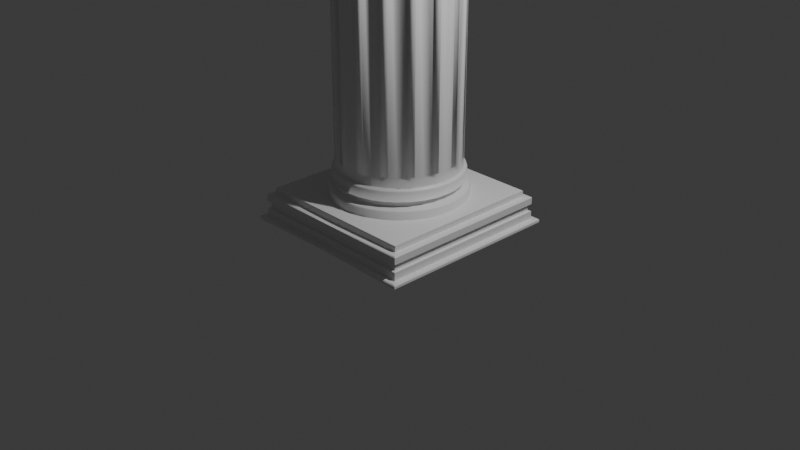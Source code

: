 # Source: 004_ColumnOneObject.blend  (saved by Blender 4.0.36; exported with 4.5.12 LTS)
import bpy
from mathutils import Matrix  # noqa: F401  (used for matrix-valued properties, if any)

bpy.ops.wm.read_factory_settings(use_empty=True)
scene = bpy.context.scene
scene.name = 'Scene'

# ---- collections
col_collection = bpy.data.collections.new('Collection'); scene.collection.children.link(col_collection)

# ---- materials (node trees are filled in below, after node groups)
mat_material = bpy.data.materials.new('Material')
mat_material.alpha_threshold = 0.0
mat_material.use_transparent_shadow = False
mat_material.roughness = 0.5
mat_material.line_color = (0.0, 0.0, 0.0, 1.0)

# ---- material node trees
mat_material.use_nodes = True; mat_material.node_tree.nodes.clear()
_N = mat_material.node_tree.nodes; _L = mat_material.node_tree.links
n0 = _N.new('ShaderNodeOutputMaterial'); n0.name = 'Material Output'; n0.location = (300, 300)
n1 = _N.new('ShaderNodeBsdfPrincipled'); n1.name = 'Principled BSDF'; n1.location = (10, 300)
n1.inputs[3].default_value = 1.45
_L.new(n1.outputs[0], n0.inputs[0])
n0.is_active_output = True

# ---- world
world_world = bpy.data.worlds.new('World'); scene.world = world_world
world_world.use_nodes = True; world_world.node_tree.nodes.clear()
_N = world_world.node_tree.nodes; _L = world_world.node_tree.links
n0 = _N.new('ShaderNodeOutputWorld'); n0.name = 'World Output'; n0.location = (300, 300)
n1 = _N.new('ShaderNodeBackground'); n1.name = 'Background'; n1.location = (10, 300)
n1.inputs[0].default_value = (0.05088, 0.05088, 0.05088, 1.0)
_L.new(n1.outputs[0], n0.inputs[0])
n0.is_active_output = True
world_world.color = (0.05088, 0.05088, 0.05088)
world_world.use_sun_shadow = False
world_world.sun_shadow_jitter_overblur = 0.0

# ---- cameras
cam_camera = bpy.data.cameras.new('Camera')
cam_camera.clip_end = 100.0
cam_camera.ortho_scale = 7.314

# ---- lights
light_light = bpy.data.lights.new('Light', 'POINT')
light_light.transmission_factor = 0.0
light_light.use_soft_falloff = False
light_light.energy = 1000.0
light_light.shadow_soft_size = 0.1
light_light.shadow_maximum_resolution = 0.006
light_light.use_absolute_resolution = True

# ---- meshes
me_cylinder = bpy.data.meshes.new('Cylinder')
me_cylinder.from_pydata([(-1.537e-08, 0.8029, -4.039), (-1.537e-08, -0.8029, -4.039), (-0.1566, -0.7874, -4.039), (-0.3072, -0.7418, -4.039), (-0.446, -0.6676, -4.039), (-0.5677, -0.5677, -4.039), (-0.6676, -0.446, -4.039), (-0.7418, -0.3072, -4.039), (-0.7874, -0.1566, -4.039), (-0.8029, 1.215e-09, -4.039), (-0.7874, 0.1566, -4.039), (-0.7418, 0.3072, -4.039), (-0.6676, 0.446, -4.039), (-0.5677, 0.5677, -4.039), (-0.446, 0.6676, -4.039), (-0.3072, 0.7418, -4.039), (-0.1566, 0.7874, -4.039), (-1.487e-08, 0.7699, -4.063), (-1.487e-08, -0.7699, -4.063), (-0.1502, -0.7551, -4.063), (-0.2946, -0.7113, -4.063), (-0.4277, -0.6401, -4.063), (-0.5444, -0.5444, -4.063), (-0.6401, -0.4277, -4.063), (-0.7113, -0.2946, -4.063), (-0.7551, -0.1502, -4.063), (-0.7699, 1.616e-09, -4.063), (-0.7551, 0.1502, -4.063), (-0.7113, 0.2946, -4.063), (-0.6401, 0.4277, -4.063), (-0.5444, 0.5444, -4.063), (-0.4277, 0.6401, -4.063), (-0.2946, 0.7113, -4.063), (-0.1502, 0.7551, -4.063), (-1.318e-08, 0.8501, -4.256), (-0.8501, 2.963e-09, -4.256), (-0.8338, 0.1658, -4.256), (-0.7854, 0.3253, -4.256), (-0.7068, 0.4723, -4.256), (-0.6011, 0.6011, -4.256), (-0.4723, 0.7068, -4.256), (-0.3253, 0.7854, -4.256), (-0.1658, 0.8338, -4.256), (-1.606e-08, 0.8029, -3.923), (-1.599e-08, 0.7939, -3.907), (-0.7939, 1.286e-09, -3.907), (-0.8029, 1.215e-09, -3.923), (-0.7786, 0.1549, -3.907), (-0.7874, 0.1566, -3.923), (-0.7335, 0.3038, -3.907), (-0.7418, 0.3072, -3.923), (-0.6601, 0.4411, -3.907), (-0.6676, 0.446, -3.923), (-0.5614, 0.5614, -3.907), (-0.5677, 0.5677, -3.923), (-0.4411, 0.6601, -3.907), (-0.446, 0.6676, -3.923), (-0.3038, 0.7335, -3.907), (-0.3072, 0.7418, -3.923), (-0.1549, 0.7786, -3.907), (-0.1566, 0.7874, -3.923), (-1.516e-08, 0.7895, -4.052), (-1.537e-08, 0.8029, -4.039), (-1.537e-08, -0.8029, -4.039), (-1.516e-08, -0.7895, -4.052), (-0.1566, -0.7874, -4.039), (-0.154, -0.7743, -4.052), (-0.3072, -0.7418, -4.039), (-0.3021, -0.7294, -4.052), (-0.446, -0.6676, -4.039), (-0.4386, -0.6564, -4.052), (-0.5677, -0.5677, -4.039), (-0.5583, -0.5583, -4.052), (-0.6676, -0.446, -4.039), (-0.6564, -0.4386, -4.052), (-0.7418, -0.3072, -4.039), (-0.7294, -0.3021, -4.052), (-0.7874, -0.1566, -4.039), (-0.7743, -0.154, -4.052), (-0.8029, 1.215e-09, -4.039), (-0.7895, 1.378e-09, -4.052), (-0.7874, 0.1566, -4.039), (-0.7743, 0.154, -4.052), (-0.7418, 0.3072, -4.039), (-0.7294, 0.3021, -4.052), (-0.6676, 0.446, -4.039), (-0.6564, 0.4386, -4.052), (-0.5677, 0.5677, -4.039), (-0.5583, 0.5583, -4.052), (-0.446, 0.6676, -4.039), (-0.4386, 0.6564, -4.052), (-0.3072, 0.7418, -4.039), (-0.3021, 0.7294, -4.052), (-0.1566, 0.7874, -4.039), (-0.154, 0.7743, -4.052), (-1.331e-08, 0.8501, -4.143), (-1.342e-08, 0.8382, -4.131), (-0.7354, 0.1965, -3.764), (-0.8382, 2.764e-09, -4.131), (-0.8501, 2.963e-09, -4.143), (-0.8221, 0.1635, -4.131), (-0.8338, 0.1658, -4.143), (-0.7744, 0.3208, -4.131), (-0.7854, 0.3253, -4.143), (-0.697, 0.4657, -4.131), (-0.7068, 0.4723, -4.143), (-0.5927, 0.5927, -4.131), (-0.6011, 0.6011, -4.143), (-0.4657, 0.697, -4.131), (-0.4723, 0.7068, -4.143), (-0.3208, 0.7744, -4.131), (-0.3253, 0.7854, -4.143), (-0.1635, 0.8221, -4.131), (-0.1658, 0.8338, -4.143), (-1.559e-08, 0.7677, -3.89), (-1.552e-08, 0.7637, -3.882), (-1.552e-08, -0.7637, -3.882), (-1.559e-08, -0.7677, -3.89), (-0.149, -0.749, -3.882), (-0.1498, -0.7529, -3.89), (-0.2922, -0.7055, -3.882), (-0.2938, -0.7092, -3.89), (-0.4243, -0.635, -3.882), (-0.4265, -0.6383, -3.89), (-0.54, -0.54, -3.882), (-0.5428, -0.5428, -3.89), (-0.635, -0.4243, -3.882), (-0.6383, -0.4265, -3.89), (-0.7055, -0.2922, -3.882), (-0.7092, -0.2938, -3.89), (-0.749, -0.149, -3.882), (-0.7529, -0.1498, -3.89), (-0.7637, 1.523e-09, -3.882), (-0.7677, 1.492e-09, -3.89), (-0.749, 0.149, -3.882), (-0.7529, 0.1498, -3.89), (-0.7055, 0.2922, -3.882), (-0.7092, 0.2938, -3.89), (-0.635, 0.4243, -3.882), (-0.6383, 0.4265, -3.89), (-0.54, 0.54, -3.882), (-0.5428, 0.5428, -3.89), (-0.4243, 0.635, -3.882), (-0.4265, 0.6383, -3.89), (-0.2922, 0.7055, -3.882), (-0.2938, 0.7092, -3.89), (-0.149, 0.749, -3.882), (-0.1498, 0.7529, -3.89), (-1.395e-08, 0.7739, -4.112), (-1.406e-08, 0.7699, -4.107), (-1.406e-08, -0.7699, -4.107), (-1.395e-08, -0.7739, -4.112), (-0.1502, -0.7551, -4.107), (-0.151, -0.7591, -4.112), (-0.2946, -0.7113, -4.107), (-0.2962, -0.715, -4.112), (-0.4277, -0.6401, -4.107), (-0.43, -0.6435, -4.112), (-0.5444, -0.5444, -4.107), (-0.5473, -0.5473, -4.112), (-0.6401, -0.4277, -4.107), (-0.6435, -0.43, -4.112), (-0.7113, -0.2946, -4.107), (-0.715, -0.2962, -4.112), (-0.7551, -0.1502, -4.107), (-0.7591, -0.151, -4.112), (-0.7699, 1.616e-09, -4.107), (-0.7739, 1.684e-09, -4.112), (-0.7551, 0.1502, -4.107), (-0.7591, 0.151, -4.112), (-0.7113, 0.2946, -4.107), (-0.715, 0.2962, -4.112), (-0.6401, 0.4277, -4.107), (-0.6435, 0.43, -4.112), (-0.5444, 0.5444, -4.107), (-0.5473, 0.5473, -4.112), (-0.4277, 0.6401, -4.107), (-0.43, 0.6435, -4.112), (-0.2946, 0.7113, -4.107), (-0.2962, 0.715, -4.112), (-0.1502, 0.7551, -4.107), (-0.151, 0.7591, -4.112), (-1.506e-08, 0.7605, 1.431e-06), (-0.7544, 0.101, -3.764), (-1.551e-08, 0.7636, -3.764), (-0.2922, 0.7054, -3.764), (-0.6045, 0.4627, -3.764), (-0.5399, 0.5399, -3.764), (-0.6586, 0.3818, -3.764), (-0.7054, 0.2922, -3.764), (-0.3818, 0.6586, -3.764), (-0.7636, 1.522e-09, -3.764), (-0.7605, 1.492e-09, 1.431e-06), (-0.4627, 0.6045, -3.764), (-0.7026, 0.291, 1.431e-06), (-0.101, 0.7544, -3.764), (-0.5378, 0.5378, 1.431e-06), (-0.1965, 0.7354, -3.764), (-0.291, 0.7026, 1.431e-06), (0.02647, -6.229e-07, 0.02056), (0.02647, -6.229e-07, 0.02056), (-0.1958, 0.7347, -3.764), (-0.1003, 0.7537, -3.764), (-0.149, 0.7489, -3.812), (-0.09969, 0.7507, 1.431e-06), (-0.1952, 0.7317, 1.431e-06), (-0.462, 0.6039, -3.764), (-0.3811, 0.6579, -3.764), (-0.4242, 0.6349, -3.812), (-0.6579, 0.3811, -3.764), (-0.6039, 0.462, -3.764), (-0.6349, 0.4242, -3.812), (-0.7537, 0.1003, -3.764), (-0.7347, 0.1958, -3.764), (-0.7489, 0.149, -3.812), (-0.7317, 0.1952, 1.431e-06), (-0.7507, 0.09969, 1.43e-06), (-0.6013, 0.4603, 1.431e-06), (-0.6554, 0.3794, 1.43e-06), (-0.3794, 0.6554, 1.431e-06), (-0.4603, 0.6013, 1.43e-06), (-0.1959, 0.7324, 2.294e-06), (-0.1004, 0.7514, 2.294e-06), (-0.461, 0.602, 2.294e-06), (-0.3801, 0.6561, 2.294e-06), (-0.6561, 0.3801, 2.294e-06), (-0.602, 0.461, 2.294e-06), (-0.7514, 0.1004, 2.294e-06), (-0.7324, 0.1959, 2.294e-06), (1.12, 1.12, -4.608), (1.193, 1.193, -4.657), (-1.5e-08, 1.193, -4.636), (1.12, 2.222e-09, -4.608), (-1.5e-08, 1.12, -4.608), (1.193, 2.222e-09, -4.657), (-1.5e-08, 2.222e-09, -4.636), (-1.5e-08, 1.041, -4.332), (1.041, 1.041, -4.318), (1.041, 2.222e-09, -4.318), (-1.5e-08, 1.12, -4.506), (-1.5e-08, 1.041, -4.244), (-1.5e-08, 2.222e-09, -4.244), (1.041, 2.222e-09, -4.244), (1.041, 1.041, -4.244), (-1.5e-08, 1.12, -4.417), (1.12, 1.12, -4.512), (1.12, 1.12, -4.417), (1.12, 2.222e-09, -4.417), (1.12, 2.222e-09, -4.512), (-1.5e-08, 1.088, -4.498), (-1.5e-08, 1.088, -4.43), (1.088, 1.088, -4.503), (1.088, 1.088, -4.427), (1.088, 2.222e-09, -4.427), (1.088, 2.222e-09, -4.503), (-1.5e-08, 1.11, -4.335), (-1.5e-08, 1.12, -4.333), (1.11, 1.11, -4.322), (1.12, 1.12, -4.333), (1.12, 2.222e-09, -4.333), (1.11, 2.222e-09, -4.322), (1.183, 1.183, -4.614), (1.193, 1.193, -4.627), (-1.5e-08, 1.183, -4.614), (-1.5e-08, 1.193, -4.609), (1.193, 2.222e-09, -4.627), (1.183, 2.222e-09, -4.614)], [], [(133, 135, 47, 45), (135, 137, 49, 47), (137, 139, 51, 49), (139, 141, 53, 51), (141, 143, 55, 53), (143, 145, 57, 55), (145, 147, 59, 57), (147, 114, 44, 59), (54, 56, 14, 13), (46, 48, 10, 9), (56, 58, 15, 14), (48, 50, 11, 10), (58, 60, 16, 15), (50, 52, 12, 11), (52, 54, 13, 12), (60, 43, 0, 16), (72, 74, 23, 22), (74, 76, 24, 23), (76, 78, 25, 24), (78, 80, 26, 25), (80, 82, 27, 26), (82, 84, 28, 27), (84, 86, 29, 28), (86, 88, 30, 29), (94, 61, 17, 33), (88, 90, 31, 30), (90, 92, 32, 31), (64, 66, 19, 18), (92, 94, 33, 32), (66, 68, 20, 19), (68, 70, 21, 20), (70, 72, 22, 21), (13, 14, 89, 87), (14, 15, 91, 89), (1, 2, 65, 63), (15, 16, 93, 91), (2, 3, 67, 65), (3, 4, 69, 67), (4, 5, 71, 69), (5, 6, 73, 71), (6, 7, 75, 73), (7, 8, 77, 75), (8, 9, 79, 77), (9, 10, 81, 79), (10, 11, 83, 81), (11, 12, 85, 83), (16, 0, 62, 93), (12, 13, 87, 85), (167, 169, 100, 98), (169, 171, 102, 100), (171, 173, 104, 102), (173, 175, 106, 104), (181, 148, 96, 112), (175, 177, 108, 106), (177, 179, 110, 108), (179, 181, 112, 110), (99, 101, 36, 35), (101, 103, 37, 36), (103, 105, 38, 37), (105, 107, 39, 38), (113, 95, 34, 42), (107, 109, 40, 39), (109, 111, 41, 40), (111, 113, 42, 41), (33, 17, 149, 180), (26, 27, 168, 166), (27, 28, 170, 168), (28, 29, 172, 170), (29, 30, 174, 172), (30, 31, 176, 174), (31, 32, 178, 176), (32, 33, 180, 178), (45, 47, 48, 46), (47, 49, 50, 48), (49, 51, 52, 50), (51, 53, 54, 52), (53, 55, 56, 54), (55, 57, 58, 56), (57, 59, 60, 58), (59, 44, 43, 60), (79, 81, 82, 80), (81, 83, 84, 82), (83, 85, 86, 84), (85, 87, 88, 86), (87, 89, 90, 88), (89, 91, 92, 90), (91, 93, 94, 92), (93, 62, 61, 94), (98, 100, 101, 99), (100, 102, 103, 101), (102, 104, 105, 103), (104, 106, 107, 105), (106, 108, 109, 107), (108, 110, 111, 109), (110, 112, 113, 111), (112, 96, 95, 113), (116, 118, 119, 117), (118, 120, 121, 119), (120, 122, 123, 121), (122, 124, 125, 123), (124, 126, 127, 125), (126, 128, 129, 127), (128, 130, 131, 129), (130, 132, 133, 131), (132, 134, 135, 133), (134, 136, 137, 135), (136, 138, 139, 137), (138, 140, 141, 139), (140, 142, 143, 141), (142, 144, 145, 143), (144, 146, 147, 145), (146, 115, 114, 147), (150, 152, 153, 151), (152, 154, 155, 153), (154, 156, 157, 155), (156, 158, 159, 157), (158, 160, 161, 159), (160, 162, 163, 161), (162, 164, 165, 163), (164, 166, 167, 165), (166, 168, 169, 167), (168, 170, 171, 169), (170, 172, 173, 171), (172, 174, 175, 173), (174, 176, 177, 175), (176, 178, 179, 177), (178, 180, 181, 179), (180, 149, 148, 181), (187, 196, 220, 206), (136, 189, 209, 211, 138), (207, 219, 198, 185), (132, 191, 212, 214, 134), (210, 217, 196, 187), (197, 221, 222, 195), (213, 215, 194, 189), (142, 208, 207, 185, 144), (189, 194, 218, 209), (138, 211, 210, 187, 140), (191, 192, 216, 212), (134, 214, 213, 189, 136), (202, 204, 182, 184), (144, 185, 201, 203, 146), (146, 203, 202, 184, 115), (140, 187, 206, 208, 142), (201, 202, 203), (206, 207, 208), (209, 210, 211), (212, 213, 214), (209, 218, 225, 188), (201, 205, 221, 197), (217, 210, 186, 226), (207, 206, 193, 190), (185, 198, 205, 201), (224, 190, 193, 223), (226, 186, 188, 225), (228, 97, 183, 227), (205, 204, 222, 221), (216, 215, 228, 227), (204, 202, 195, 222), (210, 209, 188, 186), (215, 213, 97, 228), (220, 219, 224, 223), (212, 216, 227, 183), (202, 201, 197, 195), (219, 207, 190, 224), (206, 220, 223, 193), (213, 212, 183, 97), (218, 217, 226, 225), (261, 229, 232, 266), (231, 264, 262, 230), (263, 233, 229, 261), (231, 230, 234, 235), (238, 237, 243, 242), (236, 237, 257, 255), (237, 238, 260, 257), (247, 246, 258, 259), (243, 240, 241, 242), (237, 236, 240, 243), (229, 233, 239, 245), (248, 245, 251, 254), (232, 229, 245, 248), (244, 246, 252, 250), (251, 249, 250, 252), (254, 251, 252, 253), (245, 239, 249, 251), (246, 247, 253, 252), (255, 257, 258, 256), (257, 260, 259, 258), (246, 244, 256, 258), (263, 261, 262, 264), (261, 266, 265, 262), (230, 262, 265, 234)])
me_cylinder.polygons.foreach_set('use_smooth', [1, 1, 1, 1, 1, 1, 1, 1, 1, 1, 1, 1, 1, 1, 1, 1, 1, 1, 1, 1, 1, 1, 1, 1, 1, 1, 1, 1, 1, 1, 1, 1, 1, 1, 1, 1, 1, 1, 1, 1, 1, 1, 1, 1, 1, 1, 1, 1, 1, 1, 1, 1, 1, 1, 1, 1, 1, 1, 1, 1, 1, 1, 1, 1, 1, 1, 1, 1, 1, 1, 1, 1, 1, 1, 1, 1, 1, 1, 1, 1, 1, 1, 1, 1, 1, 1, 1, 1, 1, 1, 1, 1, 1, 1, 1, 1, 1, 1, 1, 1, 1, 1, 1, 1, 1, 1, 1, 1, 1, 1, 1, 1, 1, 1, 1, 1, 1, 1, 1, 1, 1, 1, 1, 1, 1, 1, 1, 1, 1, 1, 1, 1, 1, 1, 1, 1, 1, 1, 1, 1, 1, 1, 1, 1, 1, 1, 1, 1, 1, 1, 1, 1, 1, 1, 1, 1, 0, 0, 1, 1, 1, 0, 1, 1, 1, 1, 1, 0, 0, 0, 0, 0, 0, 0, 0, 0, 0, 0, 0, 0, 0, 0, 0, 0, 0, 0, 0, 0, 0, 0, 0, 0])
_uv = me_cylinder.uv_layers.new(name='UVMap')
_uv.uv.foreach_set('vector', [0.25, 0.5, 0.2188, 0.5, 0.2188, 0.5, 0.25, 0.5, 0.2188, 0.5, 0.1875, 0.5, 0.1875, 0.5, 0.2188, 0.5, 0.1875, 0.5, 0.1562, 0.5, 0.1562, 0.5, 0.1875, 0.5, 0.1562, 0.5, 0.125, 0.5, 0.125, 0.5, 0.1562, 0.5, 0.125, 0.5, 0.09375, 0.5, 0.09375, 0.5, 0.125, 0.5, 0.09375, 0.5, 0.0625, 0.5, 0.0625, 0.5, 0.09375, 0.5, 0.0625, 0.5, 0.03125, 0.5, 0.03125, 0.5, 0.0625, 0.5, 0.03125, 0.5, 0.0, 0.5, 0.0, 0.5, 0.03125, 0.5, 0.125, 0.5, 0.09375, 0.5, 0.09375, 0.5, 0.125, 0.5, 0.25, 0.5, 0.2188, 0.5, 0.2188, 0.5, 0.25, 0.5, 0.09375, 0.5, 0.0625, 0.5, 0.0625, 0.5, 0.09375, 0.5, 0.2188, 0.5, 0.1875, 0.5, 0.1875, 0.5, 0.2188, 0.5, 0.0625, 0.5, 0.03125, 0.5, 0.03125, 0.5, 0.0625, 0.5, 0.1875, 0.5, 0.1562, 0.5, 0.1562, 0.5, 0.1875, 0.5, 0.1562, 0.5, 0.125, 0.5, 0.125, 0.5, 0.1562, 0.5, 0.03125, 0.5, 0.0, 0.5, 0.0, 0.5, 0.03125, 0.5, 0.375, 0.5, 0.3438, 0.5, 0.3438, 0.5, 0.375, 0.5, 0.3438, 0.5, 0.3125, 0.5, 0.3125, 0.5, 0.3438, 0.5, 0.3125, 0.5, 0.2812, 0.5, 0.2812, 0.5, 0.3125, 0.5, 0.2812, 0.5, 0.25, 0.5, 0.25, 0.5, 0.2812, 0.5, 0.25, 0.5, 0.2188, 0.5, 0.2188, 0.5, 0.25, 0.5, 0.2188, 0.5, 0.1875, 0.5, 0.1875, 0.5, 0.2188, 0.5, 0.1875, 0.5, 0.1562, 0.5, 0.1562, 0.5, 0.1875, 0.5, 0.1562, 0.5, 0.125, 0.5, 0.125, 0.5, 0.1562, 0.5, 0.03125, 0.5, 0.0, 0.5, 0.0, 0.5, 0.03125, 0.5, 0.125, 0.5, 0.09375, 0.5, 0.09375, 0.5, 0.125, 0.5, 0.09375, 0.5, 0.0625, 0.5, 0.0625, 0.5, 0.09375, 0.5, 0.5, 0.5, 0.4688, 0.5, 0.4688, 0.5, 0.5, 0.5, 0.0625, 0.5, 0.03125, 0.5, 0.03125, 0.5, 0.0625, 0.5, 0.4688, 0.5, 0.4375, 0.5, 0.4375, 0.5, 0.4688, 0.5, 0.4375, 0.5, 0.4062, 0.5, 0.4062, 0.5, 0.4375, 0.5, 0.4062, 0.5, 0.375, 0.5, 0.375, 0.5, 0.4062, 0.5, 0.125, 0.5, 0.09375, 0.5, 0.09375, 0.5, 0.125, 0.5, 0.09375, 0.5, 0.0625, 0.5, 0.0625, 0.5, 0.09375, 0.5, 0.5, 0.5, 0.4688, 0.5, 0.4688, 0.5, 0.5, 0.5, 0.0625, 0.5, 0.03125, 0.5, 0.03125, 0.5, 0.0625, 0.5, 0.4688, 0.5, 0.4375, 0.5, 0.4375, 0.5, 0.4688, 0.5, 0.4375, 0.5, 0.4062, 0.5, 0.4062, 0.5, 0.4375, 0.5, 0.4062, 0.5, 0.375, 0.5, 0.375, 0.5, 0.4062, 0.5, 0.375, 0.5, 0.3438, 0.5, 0.3438, 0.5, 0.375, 0.5, 0.3438, 0.5, 0.3125, 0.5, 0.3125, 0.5, 0.3438, 0.5, 0.3125, 0.5, 0.2812, 0.5, 0.2812, 0.5, 0.3125, 0.5, 0.2812, 0.5, 0.25, 0.5, 0.25, 0.5, 0.2812, 0.5, 0.25, 0.5, 0.2188, 0.5, 0.2188, 0.5, 0.25, 0.5, 0.2188, 0.5, 0.1875, 0.5, 0.1875, 0.5, 0.2188, 0.5, 0.1875, 0.5, 0.1562, 0.5, 0.1562, 0.5, 0.1875, 0.5, 0.03125, 0.5, 0.0, 0.5, 0.0, 0.5, 0.03125, 0.5, 0.1562, 0.5, 0.125, 0.5, 0.125, 0.5, 0.1562, 0.5, 0.25, 0.5, 0.2187, 0.5, 0.2188, 0.5, 0.25, 0.5, 0.2188, 0.5, 0.1875, 0.5, 0.1875, 0.5, 0.2188, 0.5, 0.1875, 0.5, 0.1562, 0.5, 0.1562, 0.5, 0.1875, 0.5, 0.1562, 0.5, 0.125, 0.5, 0.125, 0.5, 0.1562, 0.5, 0.03125, 0.5, 0.0, 0.5, 0.0, 0.5, 0.03125, 0.5, 0.125, 0.5, 0.09375, 0.5, 0.09375, 0.5, 0.125, 0.5, 0.09375, 0.5, 0.0625, 0.5, 0.0625, 0.5, 0.09375, 0.5, 0.0625, 0.5, 0.03125, 0.5, 0.03125, 0.5, 0.0625, 0.5, 0.25, 0.5, 0.2188, 0.5, 0.2188, 0.5, 0.25, 0.5, 0.2188, 0.5, 0.1875, 0.5, 0.1875, 0.5, 0.2188, 0.5, 0.1875, 0.5, 0.1562, 0.5, 0.1562, 0.5, 0.1875, 0.5, 0.1562, 0.5, 0.125, 0.5, 0.125, 0.5, 0.1562, 0.5, 0.03125, 0.5, 0.0, 0.5, 0.0, 0.5, 0.03125, 0.5, 0.125, 0.5, 0.09375, 0.5, 0.09375, 0.5, 0.125, 0.5, 0.09375, 0.5, 0.0625, 0.5, 0.0625, 0.5, 0.09375, 0.5, 0.0625, 0.5, 0.03125, 0.5, 0.03125, 0.5, 0.0625, 0.5, 0.03125, 0.5, 0.0, 0.5, 0.0, 0.5, 0.03125, 0.5, 0.25, 0.5, 0.2188, 0.5, 0.2188, 0.5, 0.25, 0.5, 0.2188, 0.5, 0.1875, 0.5, 0.1875, 0.5, 0.2188, 0.5, 0.1875, 0.5, 0.1562, 0.5, 0.1562, 0.5, 0.1875, 0.5, 0.1562, 0.5, 0.125, 0.5, 0.125, 0.5, 0.1562, 0.5, 0.125, 0.5, 0.09375, 0.5, 0.09375, 0.5, 0.125, 0.5, 0.09375, 0.5, 0.0625, 0.5, 0.0625, 0.5, 0.09375, 0.5, 0.0625, 0.5, 0.03125, 0.5, 0.03125, 0.5, 0.0625, 0.5, 0.25, 0.5, 0.2188, 0.5, 0.2188, 0.5, 0.25, 0.5, 0.2188, 0.5, 0.1875, 0.5, 0.1875, 0.5, 0.2188, 0.5, 0.1875, 0.5, 0.1562, 0.5, 0.1562, 0.5, 0.1875, 0.5, 0.1562, 0.5, 0.125, 0.5, 0.125, 0.5, 0.1562, 0.5, 0.125, 0.5, 0.09375, 0.5, 0.09375, 0.5, 0.125, 0.5, 0.09375, 0.5, 0.0625, 0.5, 0.0625, 0.5, 0.09375, 0.5, 0.0625, 0.5, 0.03125, 0.5, 0.03125, 0.5, 0.0625, 0.5, 0.03125, 0.5, 0.0, 0.5, 0.0, 0.5, 0.03125, 0.5, 0.25, 0.5, 0.2188, 0.5, 0.2188, 0.5, 0.25, 0.5, 0.2188, 0.5, 0.1875, 0.5, 0.1875, 0.5, 0.2188, 0.5, 0.1875, 0.5, 0.1562, 0.5, 0.1562, 0.5, 0.1875, 0.5, 0.1562, 0.5, 0.125, 0.5, 0.125, 0.5, 0.1562, 0.5, 0.125, 0.5, 0.09375, 0.5, 0.09375, 0.5, 0.125, 0.5, 0.09375, 0.5, 0.0625, 0.5, 0.0625, 0.5, 0.09375, 0.5, 0.0625, 0.5, 0.03125, 0.5, 0.03125, 0.5, 0.0625, 0.5, 0.03125, 0.5, 0.0, 0.5, 0.0, 0.5, 0.03125, 0.5, 0.25, 0.5, 0.2188, 0.5, 0.2188, 0.5, 0.25, 0.5, 0.2188, 0.5, 0.1875, 0.5, 0.1875, 0.5, 0.2188, 0.5, 0.1875, 0.5, 0.1562, 0.5, 0.1562, 0.5, 0.1875, 0.5, 0.1562, 0.5, 0.125, 0.5, 0.125, 0.5, 0.1562, 0.5, 0.125, 0.5, 0.09375, 0.5, 0.09375, 0.5, 0.125, 0.5, 0.09375, 0.5, 0.0625, 0.5, 0.0625, 0.5, 0.09375, 0.5, 0.0625, 0.5, 0.03125, 0.5, 0.03125, 0.5, 0.0625, 0.5, 0.03125, 0.5, 0.0, 0.5, 0.0, 0.5, 0.03125, 0.5, 0.5, 0.5003, 0.4688, 0.5003, 0.4688, 0.5, 0.5, 0.5, 0.4688, 0.5003, 0.4375, 0.5003, 0.4375, 0.5, 0.4688, 0.5, 0.4375, 0.5003, 0.4062, 0.5003, 0.4062, 0.5, 0.4375, 0.5, 0.4062, 0.5003, 0.375, 0.5003, 0.375, 0.5, 0.4062, 0.5, 0.375, 0.5003, 0.3438, 0.5003, 0.3438, 0.5, 0.375, 0.5, 0.3438, 0.5003, 0.3125, 0.5003, 0.3125, 0.5, 0.3438, 0.5, 0.3125, 0.5003, 0.2812, 0.5003, 0.2812, 0.5, 0.3125, 0.5, 0.2812, 0.5003, 0.25, 0.5003, 0.25, 0.5, 0.2812, 0.5, 0.25, 0.5003, 0.2188, 0.5003, 0.2188, 0.5, 0.25, 0.5, 0.2188, 0.5003, 0.1875, 0.5003, 0.1875, 0.5, 0.2188, 0.5, 0.1875, 0.5003, 0.1562, 0.5003, 0.1562, 0.5, 0.1875, 0.5, 0.1562, 0.5003, 0.125, 0.5003, 0.125, 0.5, 0.1562, 0.5, 0.125, 0.5003, 0.09375, 0.5003, 0.09375, 0.5, 0.125, 0.5, 0.09375, 0.5003, 0.0625, 0.5003, 0.0625, 0.5, 0.09375, 0.5, 0.0625, 0.5003, 0.03125, 0.5003, 0.03125, 0.5, 0.0625, 0.5, 0.03125, 0.5003, 0.0, 0.5003, 0.0, 0.5, 0.03125, 0.5, 0.5, 0.5, 0.4688, 0.5, 0.4688, 0.5, 0.5, 0.5, 0.4688, 0.5, 0.4375, 0.5, 0.4375, 0.5, 0.4688, 0.5, 0.4375, 0.5, 0.4062, 0.5, 0.4062, 0.5, 0.4375, 0.5, 0.4062, 0.5, 0.375, 0.5, 0.375, 0.5, 0.4062, 0.5, 0.375, 0.5, 0.3438, 0.5, 0.3437, 0.5, 0.375, 0.5, 0.3438, 0.5, 0.3125, 0.5, 0.3125, 0.5, 0.3438, 0.5, 0.3125, 0.5, 0.2812, 0.5, 0.2812, 0.5, 0.3125, 0.5, 0.2812, 0.5, 0.25, 0.5, 0.25, 0.5, 0.2812, 0.5, 0.25, 0.5, 0.2188, 0.5, 0.2187, 0.5, 0.25, 0.5, 0.2188, 0.5, 0.1875, 0.5, 0.1875, 0.5, 0.2188, 0.5, 0.1875, 0.5, 0.1562, 0.5, 0.1562, 0.5, 0.1875, 0.5, 0.1562, 0.5, 0.125, 0.5, 0.125, 0.5, 0.1562, 0.5, 0.125, 0.5, 0.09375, 0.5, 0.09375, 0.5, 0.125, 0.5, 0.09375, 0.5, 0.0625, 0.5, 0.0625, 0.5, 0.09375, 0.5, 0.0625, 0.5, 0.03125, 0.5, 0.03125, 0.5, 0.0625, 0.5, 0.03125, 0.5, 0.0, 0.5, 0.0, 0.5, 0.03125, 0.5, 0.125, 0.5079, 0.125, 0.7502, 0.104, 0.7502, 0.104, 0.5079, 0.1875, 0.5003, 0.1875, 0.5079, 0.1665, 0.5079, 0.1562, 0.5048, 0.1562, 0.5003, 0.08354, 0.5079, 0.0835, 0.7502, 0.0625, 0.7502, 0.0625, 0.5079, 0.25, 0.5003, 0.25, 0.5079, 0.229, 0.5079, 0.2188, 0.5048, 0.2188, 0.5003, 0.146, 0.5079, 0.146, 0.7502, 0.125, 0.7502, 0.125, 0.5079, 0.04146, 0.5079, 0.0415, 0.7502, 0.021, 0.7502, 0.02104, 0.5079, 0.2085, 0.5079, 0.2085, 0.7502, 0.1875, 0.7502, 0.1875, 0.5079, 0.09375, 0.5003, 0.09375, 0.5048, 0.08354, 0.5079, 0.0625, 0.5079, 0.0625, 0.5003, 0.1875, 0.5079, 0.1875, 0.7502, 0.1665, 0.7502, 0.1665, 0.5079, 0.1562, 0.5003, 0.1562, 0.5048, 0.146, 0.5079, 0.125, 0.5079, 0.125, 0.5003, 0.25, 0.5079, 0.25, 0.7502, 0.229, 0.7502, 0.229, 0.5079, 0.2188, 0.5003, 0.2188, 0.5048, 0.2085, 0.5079, 0.1875, 0.5079, 0.1875, 0.5003, 0.02104, 0.5079, 0.021, 0.7502, 0.0, 0.7502, 0.0, 0.5079, 0.0625, 0.5003, 0.0625, 0.5079, 0.04146, 0.5079, 0.03125, 0.5048, 0.03125, 0.5003, 0.03125, 0.5003, 0.03125, 0.5048, 0.02104, 0.5079, 0.0, 0.5079, 0.0, 0.5003, 0.125, 0.5003, 0.125, 0.5079, 0.104, 0.5079, 0.09375, 0.5048, 0.09375, 0.5003, 0.04146, 0.5079, 0.02123, 0.5079, 0.03125, 0.5048, 0.104, 0.5079, 0.08373, 0.5079, 0.09375, 0.5048, 0.1665, 0.5079, 0.1462, 0.5079, 0.1562, 0.5048, 0.229, 0.5079, 0.2087, 0.5079, 0.2188, 0.5048, 0.1665, 0.5079, 0.1665, 0.7502, 0.1665, 0.7502, 0.1665, 0.5079, 0.04146, 0.5079, 0.0415, 0.7502, 0.0415, 0.7502, 0.04146, 0.5079, 0.146, 0.7502, 0.146, 0.5079, 0.146, 0.5079, 0.146, 0.7502, 0.08373, 0.5079, 0.104, 0.5079, 0.104, 0.5079, 0.08373, 0.5079, 0.0625, 0.5079, 0.0625, 0.7502, 0.0415, 0.7502, 0.04146, 0.5079, 0.0835, 0.7502, 0.08354, 0.5079, 0.104, 0.5079, 0.104, 0.7502, 0.146, 0.7502, 0.146, 0.5079, 0.1665, 0.5079, 0.1665, 0.7502, 0.2085, 0.7502, 0.2085, 0.5079, 0.229, 0.5079, 0.229, 0.7502, 0.0, 0.0, 0.0, 0.0, 0.0, 0.0, 0.0, 0.0, 0.0, 0.0, 0.0, 0.0, 0.0, 0.0, 0.0, 0.0, 0.021, 0.7502, 0.02104, 0.5079, 0.02104, 0.5079, 0.021, 0.7502, 0.1462, 0.5079, 0.1665, 0.5079, 0.1665, 0.5079, 0.1462, 0.5079, 0.2085, 0.7502, 0.2085, 0.5079, 0.2085, 0.5079, 0.2085, 0.7502, 0.0, 0.0, 0.0, 0.0, 0.0, 0.0, 0.0, 0.0, 0.229, 0.5079, 0.229, 0.7502, 0.229, 0.7502, 0.229, 0.5079, 0.02123, 0.5079, 0.04146, 0.5079, 0.04146, 0.5079, 0.02123, 0.5079, 0.0835, 0.7502, 0.08354, 0.5079, 0.08354, 0.5079, 0.0835, 0.7502, 0.104, 0.5079, 0.104, 0.7502, 0.104, 0.7502, 0.104, 0.5079, 0.2087, 0.5079, 0.229, 0.5079, 0.229, 0.5079, 0.2087, 0.5079, 0.0, 0.0, 0.0, 0.0, 0.0, 0.0, 0.0, 0.0, 0.5182, 0.5, 0.625, 0.5, 0.625, 0.625, 0.5182, 0.625, 0.375, 0.375, 0.4645, 0.375, 0.4645, 0.5, 0.375, 0.5, 0.5182, 0.375, 0.625, 0.375, 0.625, 0.5, 0.5182, 0.5, 0.25, 0.5, 0.375, 0.5, 0.375, 0.625, 0.25, 0.625, 0.6376, 0.625, 0.6376, 0.5126, 0.6376, 0.5126, 0.6376, 0.625, 0.75, 0.5126, 0.6376, 0.5126, 0.6278, 0.5028, 0.75, 0.5028, 0.6376, 0.5126, 0.6376, 0.625, 0.6278, 0.625, 0.6278, 0.5028, 0.625, 0.625, 0.625, 0.5, 0.625, 0.5, 0.625, 0.625, 0.6376, 0.5126, 0.75, 0.5126, 0.75, 0.625, 0.6376, 0.625, 0.6376, 0.5126, 0.75, 0.5126, 0.75, 0.5126, 0.6376, 0.5126, 0.625, 0.5, 0.625, 0.375, 0.625, 0.375, 0.625, 0.5, 0.625, 0.625, 0.625, 0.5, 0.625, 0.5, 0.625, 0.625, 0.625, 0.625, 0.625, 0.5, 0.625, 0.5, 0.625, 0.625, 0.625, 0.375, 0.625, 0.5, 0.625, 0.5, 0.625, 0.375, 0.625, 0.5, 0.625, 0.375, 0.625, 0.375, 0.625, 0.5, 0.625, 0.625, 0.625, 0.5, 0.625, 0.5, 0.625, 0.625, 0.625, 0.5, 0.625, 0.375, 0.625, 0.375, 0.625, 0.5, 0.625, 0.5, 0.625, 0.625, 0.625, 0.625, 0.625, 0.5, 0.625, 0.375, 0.625, 0.4989, 0.625, 0.5, 0.625, 0.375, 0.6278, 0.5028, 0.6278, 0.625, 0.625, 0.625, 0.625, 0.5, 0.625, 0.5, 0.625, 0.375, 0.625, 0.375, 0.625, 0.5, 0.5182, 0.375, 0.5182, 0.5, 0.4645, 0.5, 0.4645, 0.375, 0.5182, 0.5, 0.5182, 0.625, 0.4645, 0.625, 0.4645, 0.5, 0.375, 0.5, 0.4645, 0.5, 0.4645, 0.625, 0.375, 0.625])
me_cylinder.materials.append(mat_material)
me_cylinder.update()

# ---- objects
ob_light = bpy.data.objects.new('Light', light_light)
ob_camera = bpy.data.objects.new('Camera', cam_camera)
ob_cylinder = bpy.data.objects.new('Cylinder', me_cylinder)

# ---- transforms, parenting, visibility, modifiers, constraints
ob_light.location = (4.076, 1.005, 5.904)
ob_light.rotation_euler = (0.6503, 0.05522, 1.866)
ob_light.lock_rotations_4d = False
ob_light.empty_display_type = 'ARROWS'
ob_light.color = (0.0, 0.0, 0.0, 0.0)
ob_light.lineart.crease_threshold = 0.0
ob_camera.location = (7.359, -6.926, 4.958)
ob_camera.rotation_euler = (1.109, 0.0, 0.8149)
ob_camera.lock_rotations_4d = False
ob_camera.empty_display_type = 'ARROWS'
ob_camera.color = (0.0, 0.0, 0.0, 0.0)
ob_camera.display_type = 'WIRE'
ob_camera.lineart.crease_threshold = 0.0
ob_cylinder.location = (1.257e-08, -1.863e-09, 3.885)
ob_cylinder.scale = (0.8381, 0.8381, 0.8381)
_m = ob_cylinder.modifiers.new('Mirror', 'MIRROR')
_m.use_axis = (True, True, True)

# ---- collection membership
col_collection.objects.link(ob_light)
col_collection.objects.link(ob_camera)
col_collection.objects.link(ob_cylinder)

# ---- scene / render settings (as saved in the file)
scene.camera = ob_camera
scene.frame_start = 1; scene.frame_end = 250; scene.frame_set(1)
scene.render.engine = 'BLENDER_EEVEE_NEXT'
scene.cycles.sampling_pattern = 'TABULATED_SOBOL'
bpy.context.view_layer.update()
